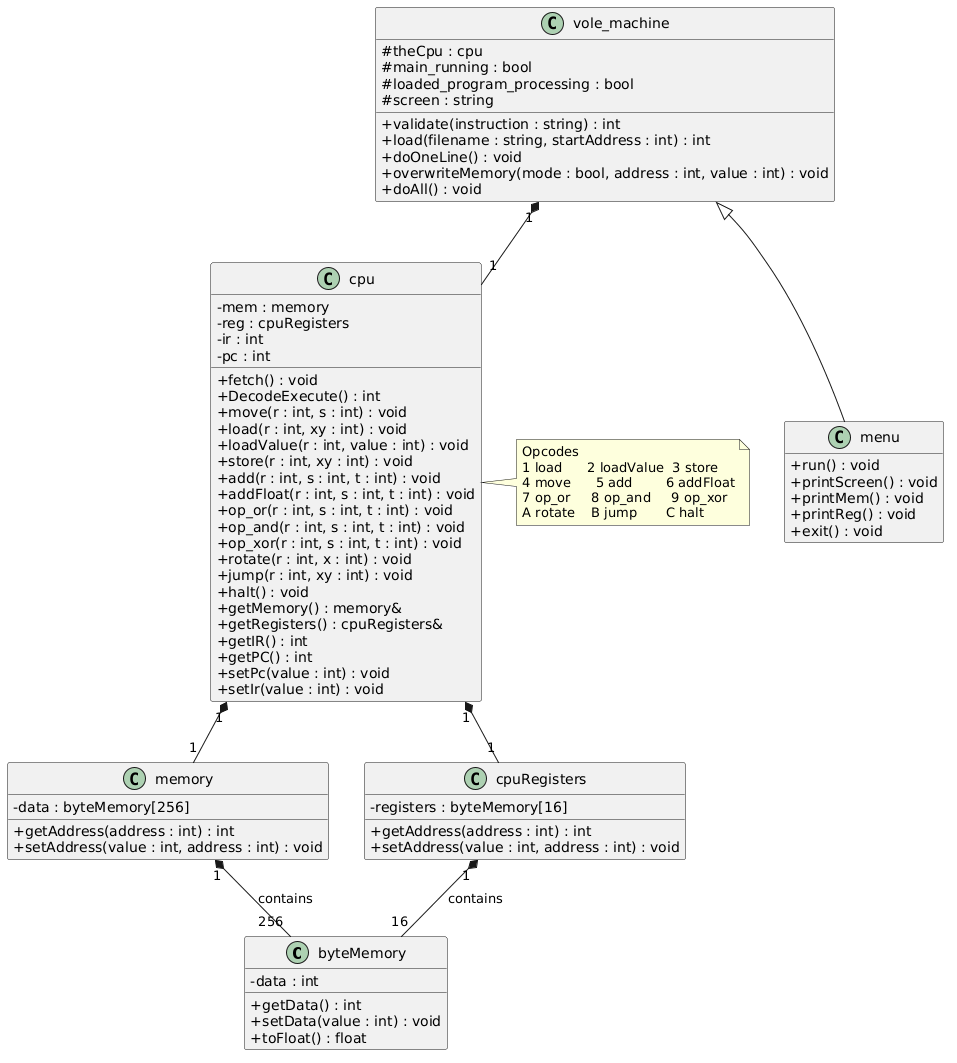

The diagram above was rendered by PlantUML. Its source (embedded in the PNG):
@startuml
skinparam classAttributeIconSize 0
skinparam shadowing false
hide empty members

class byteMemory {
  - data : int
  + getData() : int
  + setData(value : int) : void
  + toFloat() : float
}

class memory {
  - data : byteMemory[256]
  + getAddress(address : int) : int
  + setAddress(value : int, address : int) : void
}

class cpuRegisters {
  - registers : byteMemory[16]
  + getAddress(address : int) : int
  + setAddress(value : int, address : int) : void
}

class cpu {
  - mem : memory
  - reg : cpuRegisters
  - ir : int
  - pc : int
  + fetch() : void
  + DecodeExecute() : int
  + move(r : int, s : int) : void
  + load(r : int, xy : int) : void
  + loadValue(r : int, value : int) : void
  + store(r : int, xy : int) : void
  + add(r : int, s : int, t : int) : void
  + addFloat(r : int, s : int, t : int) : void
  + op_or(r : int, s : int, t : int) : void
  + op_and(r : int, s : int, t : int) : void
  + op_xor(r : int, s : int, t : int) : void
  + rotate(r : int, x : int) : void
  + jump(r : int, xy : int) : void
  + halt() : void
  + getMemory() : memory&
  + getRegisters() : cpuRegisters&
  + getIR() : int
  + getPC() : int
  + setPc(value : int) : void
  + setIr(value : int) : void
}

class vole_machine {
  # theCpu : cpu
  # main_running : bool
  # loaded_program_processing : bool
  # screen : string
  + validate(instruction : string) : int
  + load(filename : string, startAddress : int) : int
  + doOneLine() : void
  + overwriteMemory(mode : bool, address : int, value : int) : void
  + doAll() : void
}

class menu {
  + run() : void
  + printScreen() : void
  + printMem() : void
  + printReg() : void
  + exit() : void
}

' Composition
memory       "1" *-- "256" byteMemory : contains
cpuRegisters "1" *-- "16"  byteMemory : contains
cpu          "1" *-- "1"   memory
cpu          "1" *-- "1"   cpuRegisters
vole_machine "1" *-- "1"   cpu

' Inheritance
vole_machine <|-- menu

note right of cpu
  Opcodes
  1 load      2 loadValue  3 store
  4 move      5 add        6 addFloat
  7 op_or     8 op_and     9 op_xor
  A rotate    B jump       C halt
end note
@enduml